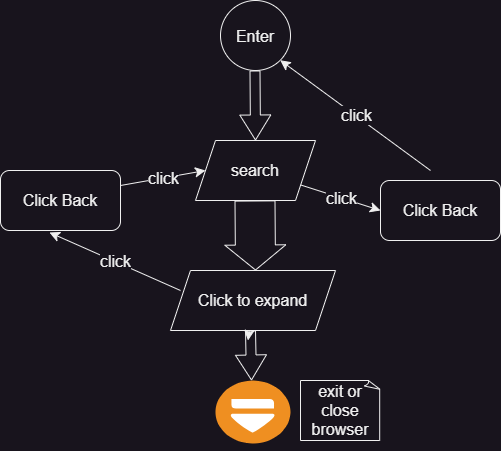

The diagram above was exported from draw.io. Its source (the exported page's mxGraphModel, read from the mxfile embedded in the PNG):
<mxGraphModel dx="880" dy="502" grid="1" gridSize="10" guides="1" tooltips="1" connect="1" arrows="1" fold="1" page="1" pageScale="1" pageWidth="850" pageHeight="1100" math="0" shadow="0">
  <root>
    <mxCell id="0" />
    <mxCell id="1" parent="0" />
    <mxCell id="wjDLdLOsiYmWojUkUY3Q-2" value="Enter" style="ellipse;fontSize=16;" vertex="1" parent="1">
      <mxGeometry x="360" y="230" width="70" height="70" as="geometry" />
    </mxCell>
    <mxCell id="wjDLdLOsiYmWojUkUY3Q-3" value="" style="shape=flexArrow;endArrow=classic;html=1;rounded=0;fontSize=12;startSize=8;endSize=8;curved=1;" edge="1" parent="1">
      <mxGeometry width="50" height="50" relative="1" as="geometry">
        <mxPoint x="394.5" y="300" as="sourcePoint" />
        <mxPoint x="395" y="370" as="targetPoint" />
      </mxGeometry>
    </mxCell>
    <mxCell id="wjDLdLOsiYmWojUkUY3Q-4" value="search" style="shape=parallelogram;perimeter=parallelogramPerimeter;whiteSpace=wrap;html=1;fixedSize=1;fontSize=16;" vertex="1" parent="1">
      <mxGeometry x="335" y="370" width="120" height="60" as="geometry" />
    </mxCell>
    <mxCell id="wjDLdLOsiYmWojUkUY3Q-5" value="" style="shape=flexArrow;endArrow=classic;html=1;rounded=0;fontSize=12;startSize=8;endSize=8;curved=1;width=40;" edge="1" parent="1">
      <mxGeometry width="50" height="50" relative="1" as="geometry">
        <mxPoint x="394.5" y="430" as="sourcePoint" />
        <mxPoint x="395" y="500" as="targetPoint" />
      </mxGeometry>
    </mxCell>
    <mxCell id="wjDLdLOsiYmWojUkUY3Q-6" value="Click to expand" style="shape=parallelogram;perimeter=parallelogramPerimeter;whiteSpace=wrap;html=1;fixedSize=1;fontSize=16;" vertex="1" parent="1">
      <mxGeometry x="310" y="500" width="165" height="60" as="geometry" />
    </mxCell>
    <mxCell id="wjDLdLOsiYmWojUkUY3Q-7" value="Click Back" style="rounded=1;whiteSpace=wrap;html=1;fontSize=16;" vertex="1" parent="1">
      <mxGeometry x="140" y="400" width="120" height="60" as="geometry" />
    </mxCell>
    <mxCell id="wjDLdLOsiYmWojUkUY3Q-8" value="Click Back" style="rounded=1;whiteSpace=wrap;html=1;fontSize=16;" vertex="1" parent="1">
      <mxGeometry x="520" y="410" width="120" height="60" as="geometry" />
    </mxCell>
    <mxCell id="wjDLdLOsiYmWojUkUY3Q-12" value="" style="edgeStyle=none;curved=1;rounded=0;orthogonalLoop=1;jettySize=auto;html=1;fontSize=12;startSize=8;endSize=8;" edge="1" parent="1" source="wjDLdLOsiYmWojUkUY3Q-6">
      <mxGeometry relative="1" as="geometry">
        <mxPoint x="387.5" y="570" as="targetPoint" />
      </mxGeometry>
    </mxCell>
    <mxCell id="wjDLdLOsiYmWojUkUY3Q-15" value="" style="shadow=0;dashed=0;html=1;strokeColor=none;fillColor=#EF8F21;labelPosition=center;verticalLabelPosition=bottom;verticalAlign=top;align=center;outlineConnect=0;shape=mxgraph.veeam.eject;fontSize=16;direction=west;" vertex="1" parent="1">
      <mxGeometry x="355" y="610" width="75" height="63" as="geometry" />
    </mxCell>
    <mxCell id="wjDLdLOsiYmWojUkUY3Q-16" value="" style="shape=flexArrow;endArrow=classic;html=1;rounded=0;fontSize=12;startSize=8;endSize=8;curved=1;" edge="1" parent="1">
      <mxGeometry width="50" height="50" relative="1" as="geometry">
        <mxPoint x="390" y="560" as="sourcePoint" />
        <mxPoint x="391" y="610" as="targetPoint" />
      </mxGeometry>
    </mxCell>
    <mxCell id="wjDLdLOsiYmWojUkUY3Q-17" value="exit or close browser" style="whiteSpace=wrap;html=1;shape=mxgraph.basic.document;fontSize=16;" vertex="1" parent="1">
      <mxGeometry x="440" y="610" width="80" height="60" as="geometry" />
    </mxCell>
    <mxCell id="wjDLdLOsiYmWojUkUY3Q-18" style="edgeStyle=none;curved=1;rounded=0;orthogonalLoop=1;jettySize=auto;html=1;exitX=0.5;exitY=0;exitDx=0;exitDy=0;exitPerimeter=0;fontSize=12;startSize=8;endSize=8;" edge="1" parent="1" source="wjDLdLOsiYmWojUkUY3Q-17" target="wjDLdLOsiYmWojUkUY3Q-17">
      <mxGeometry relative="1" as="geometry" />
    </mxCell>
    <mxCell id="wjDLdLOsiYmWojUkUY3Q-19" style="edgeStyle=none;curved=1;rounded=0;orthogonalLoop=1;jettySize=auto;html=1;exitX=0.5;exitY=1;exitDx=0;exitDy=0;exitPerimeter=0;fontSize=12;startSize=8;endSize=8;" edge="1" parent="1" source="wjDLdLOsiYmWojUkUY3Q-17" target="wjDLdLOsiYmWojUkUY3Q-17">
      <mxGeometry relative="1" as="geometry" />
    </mxCell>
    <mxCell id="wjDLdLOsiYmWojUkUY3Q-21" value="" style="endArrow=classic;html=1;rounded=0;fontSize=12;startSize=8;endSize=8;curved=1;entryX=0.408;entryY=1.033;entryDx=0;entryDy=0;entryPerimeter=0;" edge="1" parent="1" target="wjDLdLOsiYmWojUkUY3Q-7">
      <mxGeometry relative="1" as="geometry">
        <mxPoint x="320" y="520" as="sourcePoint" />
        <mxPoint x="140" y="620" as="targetPoint" />
      </mxGeometry>
    </mxCell>
    <mxCell id="wjDLdLOsiYmWojUkUY3Q-22" value="click" style="edgeLabel;resizable=0;html=1;align=center;verticalAlign=middle;fontSize=16;" connectable="0" vertex="1" parent="wjDLdLOsiYmWojUkUY3Q-21">
      <mxGeometry relative="1" as="geometry" />
    </mxCell>
    <mxCell id="wjDLdLOsiYmWojUkUY3Q-24" value="" style="endArrow=classic;html=1;rounded=0;fontSize=12;startSize=8;endSize=8;curved=1;entryX=0;entryY=0.5;entryDx=0;entryDy=0;exitX=1;exitY=0.25;exitDx=0;exitDy=0;" edge="1" parent="1" source="wjDLdLOsiYmWojUkUY3Q-7" target="wjDLdLOsiYmWojUkUY3Q-4">
      <mxGeometry relative="1" as="geometry">
        <mxPoint x="330" y="355" as="sourcePoint" />
        <mxPoint x="199" y="297" as="targetPoint" />
      </mxGeometry>
    </mxCell>
    <mxCell id="wjDLdLOsiYmWojUkUY3Q-25" value="click" style="edgeLabel;resizable=0;html=1;align=center;verticalAlign=middle;fontSize=16;" connectable="0" vertex="1" parent="wjDLdLOsiYmWojUkUY3Q-24">
      <mxGeometry relative="1" as="geometry" />
    </mxCell>
    <mxCell id="wjDLdLOsiYmWojUkUY3Q-26" value="" style="endArrow=classic;html=1;rounded=0;fontSize=12;startSize=8;endSize=8;curved=1;entryX=0;entryY=0.5;entryDx=0;entryDy=0;" edge="1" parent="1" source="wjDLdLOsiYmWojUkUY3Q-4" target="wjDLdLOsiYmWojUkUY3Q-8">
      <mxGeometry relative="1" as="geometry">
        <mxPoint x="426" y="425" as="sourcePoint" />
        <mxPoint x="511" y="410" as="targetPoint" />
      </mxGeometry>
    </mxCell>
    <mxCell id="wjDLdLOsiYmWojUkUY3Q-27" value="click" style="edgeLabel;resizable=0;html=1;align=center;verticalAlign=middle;fontSize=16;" connectable="0" vertex="1" parent="wjDLdLOsiYmWojUkUY3Q-26">
      <mxGeometry relative="1" as="geometry" />
    </mxCell>
    <mxCell id="wjDLdLOsiYmWojUkUY3Q-28" value="" style="endArrow=classic;html=1;rounded=0;fontSize=12;startSize=8;endSize=8;curved=1;entryX=1;entryY=1;entryDx=0;entryDy=0;" edge="1" parent="1" target="wjDLdLOsiYmWojUkUY3Q-2">
      <mxGeometry relative="1" as="geometry">
        <mxPoint x="570" y="400" as="sourcePoint" />
        <mxPoint x="521" y="337" as="targetPoint" />
      </mxGeometry>
    </mxCell>
    <mxCell id="wjDLdLOsiYmWojUkUY3Q-29" value="click" style="edgeLabel;resizable=0;html=1;align=center;verticalAlign=middle;fontSize=16;" connectable="0" vertex="1" parent="wjDLdLOsiYmWojUkUY3Q-28">
      <mxGeometry relative="1" as="geometry" />
    </mxCell>
  </root>
</mxGraphModel>